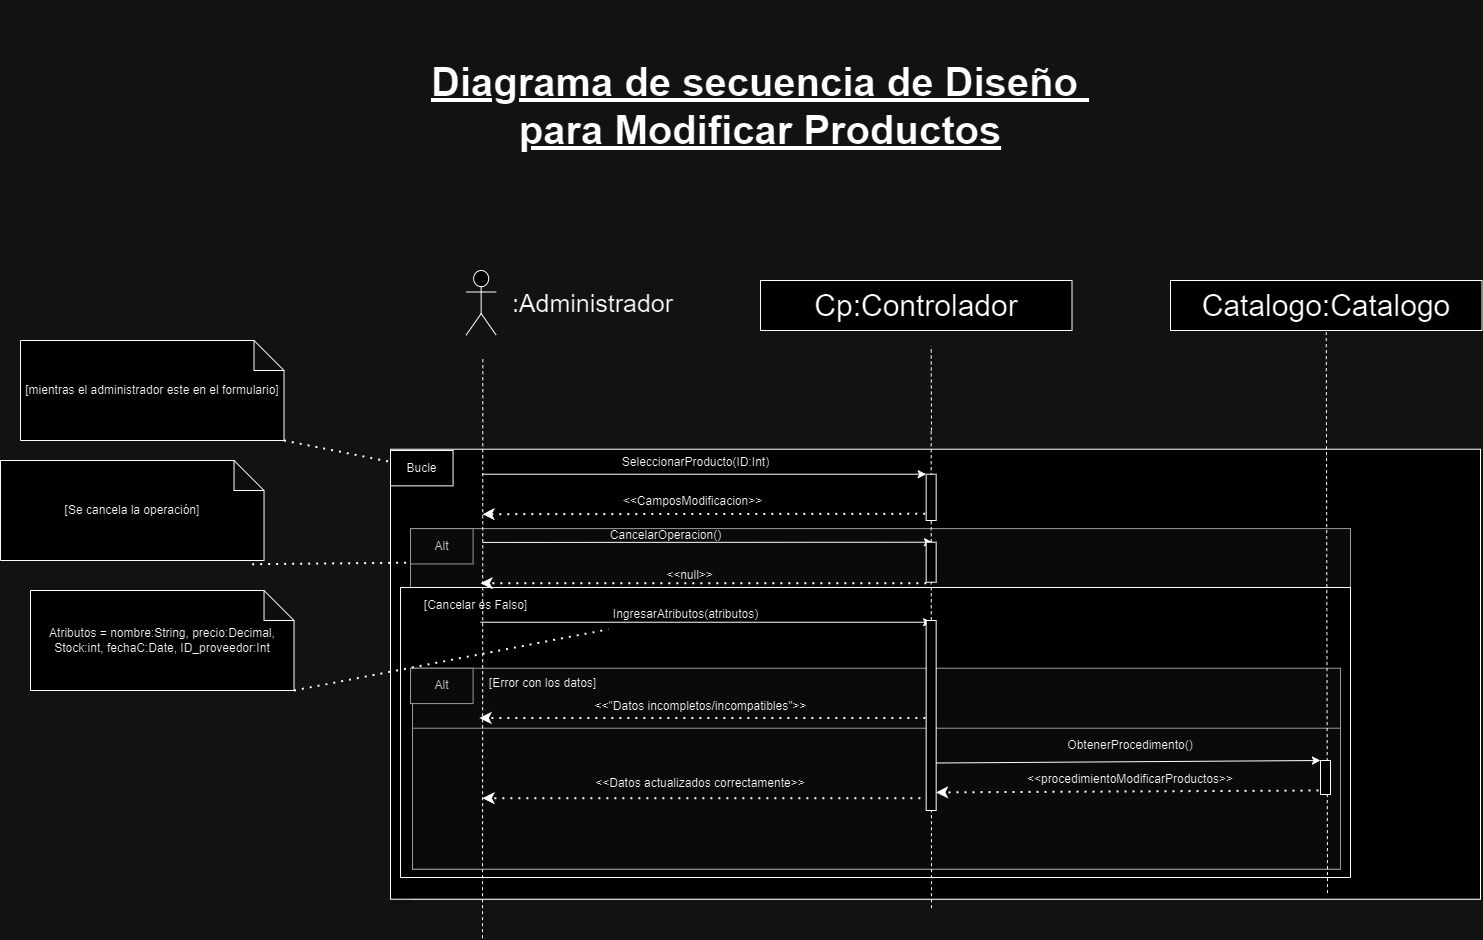

The diagram above was exported from draw.io. Its source (the exported page's mxGraphModel, read from the mxfile embedded in the PNG):
<mxGraphModel dx="2511" dy="-4799" grid="1" gridSize="10" guides="1" tooltips="1" connect="1" arrows="1" fold="1" page="1" pageScale="1" pageWidth="827" pageHeight="1169" math="0" shadow="0">
  <root>
    <mxCell id="0" />
    <mxCell id="1" parent="0" />
    <mxCell id="13MX7iWmSRfz8cy5cg6i-3092" value="" style="group;fillColor=#f5f5f5;fontColor=#333333;strokeColor=#666666;" connectable="0" vertex="1" parent="1">
      <mxGeometry x="2480" y="8598.720000000001" width="1070" height="360" as="geometry" />
    </mxCell>
    <mxCell id="13MX7iWmSRfz8cy5cg6i-3093" value="" style="rounded=0;whiteSpace=wrap;html=1;" vertex="1" parent="13MX7iWmSRfz8cy5cg6i-3092">
      <mxGeometry x="-20" y="-90" width="1090" height="450" as="geometry" />
    </mxCell>
    <mxCell id="13MX7iWmSRfz8cy5cg6i-3094" value="" style="rounded=0;whiteSpace=wrap;html=1;fillColor=#f5f5f5;fontColor=#333333;strokeColor=#666666;" vertex="1" parent="13MX7iWmSRfz8cy5cg6i-3092">
      <mxGeometry y="-10.64" width="940" height="58.93" as="geometry" />
    </mxCell>
    <mxCell id="13MX7iWmSRfz8cy5cg6i-3095" value="Alt" style="rounded=0;whiteSpace=wrap;html=1;fillColor=#f5f5f5;fontColor=#333333;strokeColor=#666666;" vertex="1" parent="13MX7iWmSRfz8cy5cg6i-3092">
      <mxGeometry y="-10.642857142857146" width="62.58109090909091" height="35.357142857142854" as="geometry" />
    </mxCell>
    <mxCell id="13MX7iWmSRfz8cy5cg6i-3096" value="CancelarOperacion()" style="text;html=1;align=center;verticalAlign=middle;resizable=0;points=[];autosize=1;strokeColor=none;fillColor=none;" vertex="1" parent="13MX7iWmSRfz8cy5cg6i-3092">
      <mxGeometry x="190" y="-19" width="130" height="30" as="geometry" />
    </mxCell>
    <mxCell id="13MX7iWmSRfz8cy5cg6i-3097" value="" style="endArrow=classic;dashed=1;html=1;dashPattern=1 3;strokeWidth=2;rounded=0;endFill=1;exitX=0;exitY=1;exitDx=0;exitDy=0;" edge="1" parent="13MX7iWmSRfz8cy5cg6i-3092">
      <mxGeometry width="50" height="50" relative="1" as="geometry">
        <mxPoint x="515.8600000000006" y="43.99571428571426" as="sourcePoint" />
        <mxPoint x="69.99618181818187" y="43.99571428571426" as="targetPoint" />
      </mxGeometry>
    </mxCell>
    <mxCell id="13MX7iWmSRfz8cy5cg6i-3098" value="&amp;lt;&amp;lt;null&amp;gt;&amp;gt;" style="text;html=1;align=center;verticalAlign=middle;resizable=0;points=[];autosize=1;strokeColor=none;fillColor=none;" vertex="1" parent="13MX7iWmSRfz8cy5cg6i-3092">
      <mxGeometry x="244" y="21" width="70" height="30" as="geometry" />
    </mxCell>
    <mxCell id="13MX7iWmSRfz8cy5cg6i-3099" value="" style="rounded=0;whiteSpace=wrap;html=1;fillColor=#f5f5f5;fontColor=#333333;strokeColor=#666666;" vertex="1" parent="13MX7iWmSRfz8cy5cg6i-3092">
      <mxGeometry x="2" y="129" width="928" height="201" as="geometry" />
    </mxCell>
    <mxCell id="13MX7iWmSRfz8cy5cg6i-3100" value="&amp;lt;&amp;lt;&quot;Datos incompletos/incompatibles&quot;&amp;gt;&amp;gt;" style="text;html=1;align=center;verticalAlign=middle;resizable=0;points=[];autosize=1;strokeColor=none;fillColor=none;" vertex="1" parent="13MX7iWmSRfz8cy5cg6i-3092">
      <mxGeometry x="170" y="152.42857142857142" width="240" height="30" as="geometry" />
    </mxCell>
    <mxCell id="13MX7iWmSRfz8cy5cg6i-3101" value="" style="endArrow=classic;dashed=1;html=1;dashPattern=1 3;strokeWidth=2;rounded=0;endFill=1;exitX=0;exitY=1;exitDx=0;exitDy=0;" edge="1" parent="13MX7iWmSRfz8cy5cg6i-3092">
      <mxGeometry width="50" height="50" relative="1" as="geometry">
        <mxPoint x="514.8600000000004" y="178.78571428571428" as="sourcePoint" />
        <mxPoint x="68.99618181818182" y="178.78571428571428" as="targetPoint" />
      </mxGeometry>
    </mxCell>
    <mxCell id="13MX7iWmSRfz8cy5cg6i-3102" value="Alt" style="rounded=0;whiteSpace=wrap;html=1;fillColor=#f5f5f5;fontColor=#333333;strokeColor=#666666;" vertex="1" parent="13MX7iWmSRfz8cy5cg6i-3092">
      <mxGeometry y="128.99714285714253" width="62.58109090909091" height="35.357142857142854" as="geometry" />
    </mxCell>
    <mxCell id="13MX7iWmSRfz8cy5cg6i-3103" value="" style="rounded=0;whiteSpace=wrap;html=1;fillColor=#f5f5f5;fontColor=#333333;strokeColor=#666666;" vertex="1" parent="13MX7iWmSRfz8cy5cg6i-3092">
      <mxGeometry x="2" y="189" width="928" height="141" as="geometry" />
    </mxCell>
    <mxCell id="13MX7iWmSRfz8cy5cg6i-3104" value="" style="endArrow=classic;dashed=1;html=1;dashPattern=1 3;strokeWidth=2;rounded=0;endFill=1;exitX=0;exitY=1;exitDx=0;exitDy=0;" edge="1" parent="13MX7iWmSRfz8cy5cg6i-3092">
      <mxGeometry width="50" height="50" relative="1" as="geometry">
        <mxPoint x="517.8600000000006" y="258.9957142857138" as="sourcePoint" />
        <mxPoint x="71.99618181818187" y="258.9957142857138" as="targetPoint" />
      </mxGeometry>
    </mxCell>
    <mxCell id="13MX7iWmSRfz8cy5cg6i-3105" value="&amp;lt;&amp;lt;Datos actualizados correctamente&amp;gt;&amp;gt;" style="text;html=1;align=center;verticalAlign=middle;whiteSpace=wrap;rounded=0;" vertex="1" parent="13MX7iWmSRfz8cy5cg6i-3092">
      <mxGeometry x="180" y="229" width="220" height="30" as="geometry" />
    </mxCell>
    <mxCell id="13MX7iWmSRfz8cy5cg6i-3106" value="[Error con los datos]" style="text;html=1;align=center;verticalAlign=middle;resizable=0;points=[];autosize=1;strokeColor=none;fillColor=none;" vertex="1" parent="13MX7iWmSRfz8cy5cg6i-3092">
      <mxGeometry x="67" y="129" width="130" height="30" as="geometry" />
    </mxCell>
    <mxCell id="13MX7iWmSRfz8cy5cg6i-3107" value="Bucle" style="rounded=0;whiteSpace=wrap;html=1;" vertex="1" parent="13MX7iWmSRfz8cy5cg6i-3092">
      <mxGeometry x="-20" y="-88.72000000000025" width="62.58109090909091" height="35.357142857142854" as="geometry" />
    </mxCell>
    <mxCell id="13MX7iWmSRfz8cy5cg6i-3108" value=" " style="endArrow=classic;html=1;rounded=0;entryX=0;entryY=0;entryDx=0;entryDy=0;" edge="1" parent="13MX7iWmSRfz8cy5cg6i-3092">
      <mxGeometry width="50" height="50" relative="1" as="geometry">
        <mxPoint x="70.0010909090909" y="82.99857142857141" as="sourcePoint" />
        <mxPoint x="521.0800000000003" y="82.99857142857141" as="targetPoint" />
      </mxGeometry>
    </mxCell>
    <mxCell id="13MX7iWmSRfz8cy5cg6i-3109" value="[Cancelar es Falso]" style="text;html=1;align=center;verticalAlign=middle;resizable=0;points=[];autosize=1;strokeColor=none;fillColor=none;" vertex="1" parent="13MX7iWmSRfz8cy5cg6i-3092">
      <mxGeometry y="51.28" width="130" height="30" as="geometry" />
    </mxCell>
    <mxCell id="13MX7iWmSRfz8cy5cg6i-3110" value="IngresarAtributos(atributos)" style="text;html=1;align=center;verticalAlign=middle;resizable=0;points=[];autosize=1;strokeColor=none;fillColor=none;" vertex="1" parent="13MX7iWmSRfz8cy5cg6i-3092">
      <mxGeometry x="190.0036363636364" y="60.071428571428584" width="170" height="30" as="geometry" />
    </mxCell>
    <mxCell id="13MX7iWmSRfz8cy5cg6i-3111" value="" style="shape=umlActor;verticalLabelPosition=bottom;verticalAlign=top;html=1;outlineConnect=0;fontSize=30;" vertex="1" parent="1">
      <mxGeometry x="2535.66" y="8330" width="30" height="64.57" as="geometry" />
    </mxCell>
    <mxCell id="13MX7iWmSRfz8cy5cg6i-3112" value="" style="endArrow=none;html=1;rounded=0;dashed=1;entryX=0.5;entryY=1;entryDx=0;entryDy=0;fontSize=30;" edge="1" parent="1">
      <mxGeometry width="50" height="50" relative="1" as="geometry">
        <mxPoint x="3001" y="8490" as="sourcePoint" />
        <mxPoint x="3000.66" y="8405.720000000001" as="targetPoint" />
      </mxGeometry>
    </mxCell>
    <mxCell id="13MX7iWmSRfz8cy5cg6i-3113" value="" style="endArrow=none;html=1;rounded=0;dashed=1;entryX=0.5;entryY=1;entryDx=0;entryDy=0;fontSize=30;" edge="1" parent="1">
      <mxGeometry width="50" height="50" relative="1" as="geometry">
        <mxPoint x="3001" y="8967.720000000001" as="sourcePoint" />
        <mxPoint x="3000.66" y="8487.720000000001" as="targetPoint" />
      </mxGeometry>
    </mxCell>
    <mxCell id="13MX7iWmSRfz8cy5cg6i-3114" value="&lt;font style=&quot;font-size: 25px;&quot;&gt;:Administrador&lt;/font&gt;" style="text;html=1;align=center;verticalAlign=middle;resizable=0;points=[];autosize=1;strokeColor=none;fillColor=none;" vertex="1" parent="1">
      <mxGeometry x="2572" y="8342.29" width="180" height="40" as="geometry" />
    </mxCell>
    <mxCell id="13MX7iWmSRfz8cy5cg6i-3115" value="" style="endArrow=classic;html=1;rounded=0;entryX=0;entryY=0;entryDx=0;entryDy=0;" edge="1" parent="1" target="13MX7iWmSRfz8cy5cg6i-3118">
      <mxGeometry width="50" height="50" relative="1" as="geometry">
        <mxPoint x="2552" y="8533.720000000001" as="sourcePoint" />
        <mxPoint x="2990.66" y="8533.720000000001" as="targetPoint" />
      </mxGeometry>
    </mxCell>
    <mxCell id="13MX7iWmSRfz8cy5cg6i-3116" value="SeleccionarProducto(ID:Int)" style="text;html=1;align=center;verticalAlign=middle;resizable=0;points=[];autosize=1;strokeColor=none;fillColor=none;" vertex="1" parent="1">
      <mxGeometry x="2680" y="8507" width="170" height="30" as="geometry" />
    </mxCell>
    <mxCell id="13MX7iWmSRfz8cy5cg6i-3117" value="" style="endArrow=classic;dashed=1;html=1;dashPattern=1 3;strokeWidth=2;rounded=0;endFill=1;exitX=-0.096;exitY=0.855;exitDx=0;exitDy=0;exitPerimeter=0;" edge="1" parent="1" source="13MX7iWmSRfz8cy5cg6i-3118">
      <mxGeometry width="50" height="50" relative="1" as="geometry">
        <mxPoint x="2980.66" y="8583.720000000001" as="sourcePoint" />
        <mxPoint x="2552" y="8573.720000000001" as="targetPoint" />
      </mxGeometry>
    </mxCell>
    <mxCell id="13MX7iWmSRfz8cy5cg6i-3118" value="" style="rounded=0;whiteSpace=wrap;html=1;" vertex="1" parent="1">
      <mxGeometry x="2995.66" y="8533.720000000001" width="10" height="46.28" as="geometry" />
    </mxCell>
    <mxCell id="13MX7iWmSRfz8cy5cg6i-3119" value="&amp;lt;&amp;lt;CamposModificacion&amp;gt;&amp;gt;" style="text;html=1;align=center;verticalAlign=middle;resizable=0;points=[];autosize=1;strokeColor=none;fillColor=none;" vertex="1" parent="1">
      <mxGeometry x="2682" y="8545.720000000001" width="160" height="30" as="geometry" />
    </mxCell>
    <mxCell id="13MX7iWmSRfz8cy5cg6i-3120" value="" style="rounded=0;whiteSpace=wrap;html=1;" vertex="1" parent="1">
      <mxGeometry x="2995.66" y="8680" width="10" height="190" as="geometry" />
    </mxCell>
    <mxCell id="13MX7iWmSRfz8cy5cg6i-3121" value="" style="endArrow=classic;html=1;rounded=0;exitX=0;exitY=0.25;exitDx=0;exitDy=0;" edge="1" parent="1">
      <mxGeometry width="50" height="50" relative="1" as="geometry">
        <mxPoint x="2552" y="8601.916428571429" as="sourcePoint" />
        <mxPoint x="3002" y="8601.720000000001" as="targetPoint" />
      </mxGeometry>
    </mxCell>
    <mxCell id="13MX7iWmSRfz8cy5cg6i-3122" value="" style="rounded=0;whiteSpace=wrap;html=1;" vertex="1" parent="1">
      <mxGeometry x="2995.66" y="8601.720000000001" width="10" height="40" as="geometry" />
    </mxCell>
    <mxCell id="13MX7iWmSRfz8cy5cg6i-3123" value="Cp:Controlador" style="rounded=0;whiteSpace=wrap;html=1;fontSize=30;" vertex="1" parent="1">
      <mxGeometry x="2830" y="8340" width="311.5" height="50" as="geometry" />
    </mxCell>
    <mxCell id="13MX7iWmSRfz8cy5cg6i-3124" value="Catalogo:Catalogo" style="rounded=0;whiteSpace=wrap;html=1;fontSize=30;" vertex="1" parent="1">
      <mxGeometry x="3240" y="8340" width="311.5" height="50" as="geometry" />
    </mxCell>
    <mxCell id="13MX7iWmSRfz8cy5cg6i-3125" value="&amp;lt;&amp;lt;procedimientoModificar&lt;span style=&quot;background-color: initial;&quot;&gt;Productos&amp;gt;&amp;gt;&lt;/span&gt;" style="text;strokeColor=none;align=center;fillColor=none;html=1;verticalAlign=middle;whiteSpace=wrap;rounded=0;" vertex="1" parent="1">
      <mxGeometry x="3100" y="8824" width="200" height="30" as="geometry" />
    </mxCell>
    <mxCell id="13MX7iWmSRfz8cy5cg6i-3126" value="ObtenerProcedimento()" style="text;strokeColor=none;align=center;fillColor=none;html=1;verticalAlign=middle;whiteSpace=wrap;rounded=0;" vertex="1" parent="1">
      <mxGeometry x="3100" y="8790" width="200" height="30" as="geometry" />
    </mxCell>
    <mxCell id="13MX7iWmSRfz8cy5cg6i-3127" value="" style="endArrow=none;html=1;rounded=0;dashed=1;entryX=0.5;entryY=1;entryDx=0;entryDy=0;fontSize=30;" edge="1" parent="1" target="13MX7iWmSRfz8cy5cg6i-3124">
      <mxGeometry width="50" height="50" relative="1" as="geometry">
        <mxPoint x="3397" y="8952.58620689655" as="sourcePoint" />
        <mxPoint x="3395" y="8570" as="targetPoint" />
      </mxGeometry>
    </mxCell>
    <mxCell id="13MX7iWmSRfz8cy5cg6i-3128" value="" style="endArrow=none;html=1;rounded=0;dashed=1;entryX=0.5;entryY=1;entryDx=0;entryDy=0;fontSize=30;" edge="1" parent="1">
      <mxGeometry width="50" height="50" relative="1" as="geometry">
        <mxPoint x="2552" y="8997.720000000001" as="sourcePoint" />
        <mxPoint x="2552.34" y="8417.720000000001" as="targetPoint" />
      </mxGeometry>
    </mxCell>
    <mxCell id="13MX7iWmSRfz8cy5cg6i-3129" value="" style="endArrow=classic;html=1;rounded=0;exitX=1;exitY=0.75;exitDx=0;exitDy=0;entryX=0;entryY=0;entryDx=0;entryDy=0;" edge="1" parent="1" source="13MX7iWmSRfz8cy5cg6i-3120" target="13MX7iWmSRfz8cy5cg6i-3130">
      <mxGeometry width="50" height="50" relative="1" as="geometry">
        <mxPoint x="3003.3" y="8817" as="sourcePoint" />
        <mxPoint x="3380" y="8820" as="targetPoint" />
      </mxGeometry>
    </mxCell>
    <mxCell id="13MX7iWmSRfz8cy5cg6i-3130" value=" " style="rounded=0;whiteSpace=wrap;html=1;" vertex="1" parent="1">
      <mxGeometry x="3390" y="8820" width="10" height="34" as="geometry" />
    </mxCell>
    <mxCell id="13MX7iWmSRfz8cy5cg6i-3131" value="Atributos = nombre:String, precio:Decimal, Stock:int, fechaC:Date, ID_proveedor:Int" style="shape=note;whiteSpace=wrap;html=1;backgroundOutline=1;darkOpacity=0.05;" vertex="1" parent="1">
      <mxGeometry x="2100" y="8650" width="263.51" height="100" as="geometry" />
    </mxCell>
    <mxCell id="13MX7iWmSRfz8cy5cg6i-3132" value="" style="endArrow=none;dashed=1;html=1;dashPattern=1 3;strokeWidth=2;rounded=0;exitX=1;exitY=1;exitDx=0;exitDy=0;exitPerimeter=0;" edge="1" parent="1" source="13MX7iWmSRfz8cy5cg6i-3131" target="13MX7iWmSRfz8cy5cg6i-3110">
      <mxGeometry width="50" height="50" relative="1" as="geometry">
        <mxPoint x="2390" y="8680" as="sourcePoint" />
        <mxPoint x="2440" y="8630" as="targetPoint" />
      </mxGeometry>
    </mxCell>
    <mxCell id="13MX7iWmSRfz8cy5cg6i-3133" value="[mientras el administrador este en el formulario]" style="shape=note;whiteSpace=wrap;html=1;backgroundOutline=1;darkOpacity=0.05;" vertex="1" parent="1">
      <mxGeometry x="2090" y="8400" width="263.51" height="100" as="geometry" />
    </mxCell>
    <mxCell id="13MX7iWmSRfz8cy5cg6i-3134" value="[Se cancela la operación]" style="shape=note;whiteSpace=wrap;html=1;backgroundOutline=1;darkOpacity=0.05;" vertex="1" parent="1">
      <mxGeometry x="2070" y="8520" width="263.51" height="100" as="geometry" />
    </mxCell>
    <mxCell id="13MX7iWmSRfz8cy5cg6i-3135" value="" style="endArrow=none;dashed=1;html=1;dashPattern=1 3;strokeWidth=2;rounded=0;exitX=0.955;exitY=1.037;exitDx=0;exitDy=0;exitPerimeter=0;" edge="1" parent="1" source="13MX7iWmSRfz8cy5cg6i-3134" target="13MX7iWmSRfz8cy5cg6i-3094">
      <mxGeometry width="50" height="50" relative="1" as="geometry">
        <mxPoint x="2400" y="8580" as="sourcePoint" />
        <mxPoint x="2450" y="8530" as="targetPoint" />
      </mxGeometry>
    </mxCell>
    <mxCell id="13MX7iWmSRfz8cy5cg6i-3136" value="" style="endArrow=none;dashed=1;html=1;dashPattern=1 3;strokeWidth=2;rounded=0;exitX=1;exitY=1;exitDx=0;exitDy=0;exitPerimeter=0;" edge="1" parent="1" source="13MX7iWmSRfz8cy5cg6i-3133" target="13MX7iWmSRfz8cy5cg6i-3107">
      <mxGeometry width="50" height="50" relative="1" as="geometry">
        <mxPoint x="2380" y="8600" as="sourcePoint" />
        <mxPoint x="2430" y="8550" as="targetPoint" />
      </mxGeometry>
    </mxCell>
    <mxCell id="13MX7iWmSRfz8cy5cg6i-3137" value="Diagrama de secuencia de Diseño&amp;nbsp;&lt;div&gt;para Modificar Productos&lt;br&gt;&lt;/div&gt;" style="text;strokeColor=none;align=center;fillColor=none;html=1;verticalAlign=middle;whiteSpace=wrap;rounded=0;fontStyle=5;fontSize=40;" vertex="1" parent="1">
      <mxGeometry x="2480" y="8060" width="700" height="210" as="geometry" />
    </mxCell>
    <mxCell id="13MX7iWmSRfz8cy5cg6i-3138" value="" style="swimlane;startSize=0;" vertex="1" parent="1">
      <mxGeometry x="2470" y="8647" width="950" height="290" as="geometry" />
    </mxCell>
    <mxCell id="13MX7iWmSRfz8cy5cg6i-3139" value=" " style="endArrow=classic;dashed=1;html=1;dashPattern=1 3;strokeWidth=2;rounded=0;endFill=1;entryX=0.983;entryY=0.852;entryDx=0;entryDy=0;entryPerimeter=0;" edge="1" parent="13MX7iWmSRfz8cy5cg6i-3138">
      <mxGeometry width="50" height="50" relative="1" as="geometry">
        <mxPoint x="918" y="203" as="sourcePoint" />
        <mxPoint x="535.4899999999998" y="204.88000000000102" as="targetPoint" />
      </mxGeometry>
    </mxCell>
  </root>
</mxGraphModel>